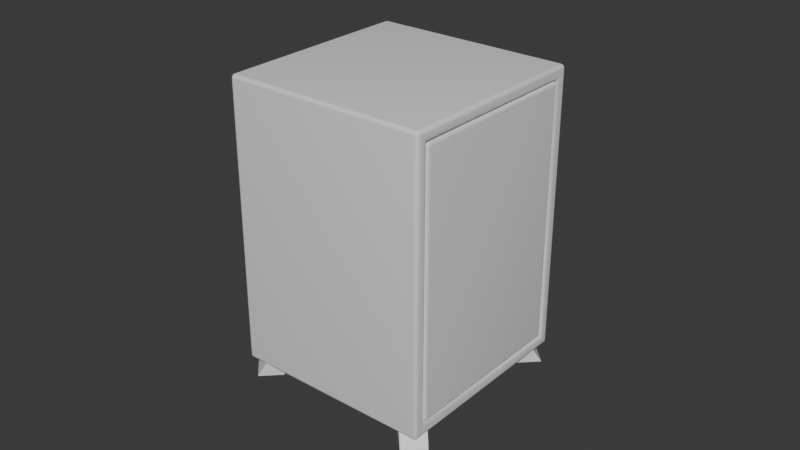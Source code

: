 # Source: tall_safe.blend  (saved by Blender 4.5.90; exported with 4.5.12 LTS)
import bpy
from mathutils import Matrix  # noqa: F401  (used for matrix-valued properties, if any)

bpy.ops.wm.read_factory_settings(use_empty=True)
scene = bpy.context.scene
scene.name = 'Scene'

# ---- collections
col_collection = bpy.data.collections.new('Collection'); scene.collection.children.link(col_collection)

# ---- materials (node trees are filled in below, after node groups)
mat_safe = bpy.data.materials.new('safe')
mat_safe.alpha_threshold = 0.0
mat_safe.roughness = 0.5
mat_safe.line_color = (0.0, 0.0, 0.0, 1.0)
mat_bottom = bpy.data.materials.new('bottom')

# ---- material node trees
mat_safe.use_nodes = True; mat_safe.node_tree.nodes.clear()
_N = mat_safe.node_tree.nodes; _L = mat_safe.node_tree.links
n0 = _N.new('ShaderNodeOutputMaterial'); n0.name = 'Material Output'; n0.location = (200, 100)
n1 = _N.new('ShaderNodeBsdfPrincipled'); n1.name = 'Principled BSDF'; n1.location = (-200, 100)
n1.inputs[3].default_value = 1.45
_L.new(n1.outputs[0], n0.inputs[0])
n0.is_active_output = True
mat_bottom.use_nodes = True; mat_bottom.node_tree.nodes.clear()
_N = mat_bottom.node_tree.nodes; _L = mat_bottom.node_tree.links
n0 = _N.new('ShaderNodeBsdfPrincipled'); n0.name = 'Principled BSDF'; n0.location = (-200, 100)
n1 = _N.new('ShaderNodeOutputMaterial'); n1.name = 'Material Output'; n1.location = (200, 100)
_L.new(n0.outputs[0], n1.inputs[0])
n1.is_active_output = True

# ---- world
world_world = bpy.data.worlds.new('World'); scene.world = world_world
world_world.use_nodes = True; world_world.node_tree.nodes.clear()
_N = world_world.node_tree.nodes; _L = world_world.node_tree.links
n0 = _N.new('ShaderNodeOutputWorld'); n0.name = 'World Output'; n0.location = (200, 100)
n1 = _N.new('ShaderNodeBackground'); n1.name = 'Background'; n1.location = (-200, 100)
n1.inputs[0].default_value = (0.05088, 0.05088, 0.05088, 1.0)
_L.new(n1.outputs[0], n0.inputs[0])
n0.is_active_output = True
world_world.color = (0.05088, 0.05088, 0.05088)
world_world.sun_shadow_jitter_overblur = 0.0

# ---- meshes
me_cube = bpy.data.meshes.new('Cube')
me_cube.from_pydata([(1.0, 0.8799, 1.68), (1.0, 0.8799, -0.8799), (1.0, -0.8799, 1.68), (1.0, -0.8799, -0.8799), (-1.0, 1.0, 1.8), (-1.0, 1.0, -1.0), (-1.0, -1.0, 1.8), (-1.0, -1.0, -1.0), (1.0, 1.0, 1.8), (1.0, 1.0, -1.0), (1.0, -1.0, 1.8), (1.0, -1.0, -1.0), (0.9, 0.7903, 1.603), (0.9, 0.7903, -0.8063), (0.9, -0.7903, 1.603), (0.9, -0.7903, -0.8063), (0.9, 0.8799, 1.68), (0.9, 0.8799, -0.8799), (0.9, -0.8799, 1.68), (0.9, -0.8799, -0.8799), (-0.9, 0.7903, 1.603), (-0.9, 0.7903, -0.8063), (-0.9, -0.7903, 1.603), (-0.9, -0.7903, -0.8063)], [], [(8, 4, 6, 10), (11, 10, 6, 7), (7, 6, 4, 5), (5, 9, 11, 7), (0, 2, 18, 16), (5, 4, 8, 9), (0, 1, 9, 8), (3, 2, 10, 11), (2, 0, 8, 10), (1, 3, 11, 9), (15, 13, 21, 23), (1, 0, 16, 17), (3, 1, 17, 19), (2, 3, 19, 18), (12, 13, 17, 16), (15, 14, 18, 19), (14, 12, 16, 18), (13, 15, 19, 17), (21, 20, 22, 23), (14, 15, 23, 22), (12, 14, 22, 20), (13, 12, 20, 21)])
me_cube.polygons.foreach_set('use_smooth', [True] * 22)
_uv = me_cube.uv_layers.new(name='UVMap')
_uv.uv.foreach_set('vector', [0.2717, 2.052e-08, 0.2717, 0.2717, 1.188e-08, 0.2717, 3.239e-08, 2.446e-15, 0.2717, 0.5435, 7.559e-09, 0.5435, 2.808e-08, 0.2717, 0.2717, 0.2717, 0.5435, 0.2717, 0.2717, 0.2717, 0.2717, 4.319e-09, 0.5435, 2.483e-08, 0.5435, 0.2717, 0.5435, 0.5435, 0.2717, 0.5435, 0.2717, 0.2717, 0.4904, 0.7826, 0.4904, 0.5435, 0.504, 0.5435, 0.504, 0.7826, 0.2717, 0.8152, 3.24e-09, 0.8152, 2.376e-08, 0.5435, 0.2717, 0.5435, 0.5598, 0.2554, 0.7989, 0.2554, 0.8152, 0.2717, 0.5435, 0.2717, 0.7989, 0.01631, 0.5598, 0.01631, 0.5435, 8.638e-09, 0.8152, 2.915e-08, 0.5598, 0.01631, 0.5598, 0.2554, 0.5435, 0.2717, 0.5435, 8.638e-09, 0.7989, 0.2554, 0.7989, 0.01631, 0.8152, 2.915e-08, 0.8152, 0.2717, 0.7621, 0.5109, 0.9769, 0.5109, 0.9769, 0.7554, 0.7621, 0.7554, 0.504, 0.7826, 0.504, 0.5435, 0.5176, 0.5435, 0.5176, 0.7826, 0.5311, 0.5435, 0.5311, 0.7826, 0.5176, 0.7826, 0.5176, 0.5435, 0.7962, 0.2717, 0.7962, 0.5109, 0.7826, 0.5109, 0.7826, 0.2717, 0.554, 0.4987, 0.7726, 0.4987, 0.7826, 0.5109, 0.5435, 0.5109, 0.7726, 0.2839, 0.554, 0.2839, 0.5435, 0.2717, 0.7826, 0.2717, 0.554, 0.2839, 0.554, 0.4987, 0.5435, 0.5109, 0.5435, 0.2717, 0.7726, 0.4987, 0.7726, 0.2839, 0.7826, 0.2717, 0.7826, 0.5109, 0.7583, 0.9741, 0.7583, 0.7554, 0.973, 0.7554, 0.973, 0.9741, 0.5435, 0.5109, 0.7621, 0.5109, 0.7621, 0.7554, 0.5435, 0.7554, 0.7583, 1.0, 0.5435, 1.0, 0.5435, 0.7554, 0.7583, 0.7554, 0.4904, 0.7881, 0.2717, 0.7881, 0.2717, 0.5435, 0.4904, 0.5435])
me_cube.materials.append(mat_safe)
me_cube.use_mirror_vertex_groups = False
me_cube.update()
me_cube_001 = bpy.data.meshes.new('Cube.001')
me_cube_001.from_pydata([(0.0, 0.0, 0.8), (0.0, 0.0, -1.76), (0.0, -1.76, 0.8), (0.0, -1.76, -1.76), (-0.1, -0.07906, 0.7209), (-0.1, -0.07906, -1.681), (-0.1, -1.681, 0.7209), (-0.1, -1.681, -1.681), (-0.1, 0.0, 0.8), (-0.1, 0.0, -1.76), (-0.1, -1.76, 0.8), (-0.1, -1.76, -1.76), (-0.252, -0.07906, 0.7209), (-0.252, -0.07906, -1.681), (-0.252, -1.681, 0.7209), (-0.252, -1.681, -1.681)], [], [(1, 0, 2, 3), (7, 15, 13, 5), (0, 8, 10, 2), (1, 9, 8, 0), (3, 11, 9, 1), (2, 10, 11, 3), (4, 8, 9, 5), (7, 11, 10, 6), (6, 10, 8, 4), (5, 9, 11, 7), (13, 15, 14, 12), (6, 14, 15, 7), (4, 12, 14, 6), (5, 13, 12, 4)])
me_cube_001.polygons.foreach_set('use_smooth', [True] * 14)
_uv = me_cube_001.uv_layers.new(name='UVMap')
_uv.uv.foreach_set('vector', [0.4431, 0.8862, 0.4431, 0.4431, 0.0, 0.4431, 0.0, 0.8862, 0.9098, 0.4431, 0.8716, 0.4431, 0.8716, 0.8464, 0.9098, 0.8464, 0.4431, 0.4431, 0.4683, 0.4431, 0.4683, 0.0, 0.4431, 0.0, 0.4431, 0.8862, 0.4683, 0.8862, 0.4683, 0.4431, 0.4431, 0.4431, 0.9748, 0.0, 0.9496, 0.0, 0.9496, 0.4431, 0.9748, 0.4431, 1.0, 0.0, 0.9748, 0.0, 0.9748, 0.4431, 1.0, 0.4431, 0.4882, 0.4232, 0.4683, 0.4431, 0.9114, 0.4431, 0.8915, 0.4232, 0.8915, 0.01991, 0.9114, 3.879e-08, 0.4683, 5.34e-09, 0.4882, 0.01991, 0.4882, 0.01991, 0.4683, 5.34e-09, 0.4683, 0.4431, 0.4882, 0.4232, 0.8915, 0.4232, 0.9114, 0.4431, 0.9114, 3.879e-08, 0.8915, 0.01991, 0.4683, 0.8464, 0.8716, 0.8464, 0.8716, 0.4431, 0.4683, 0.4431, 0.9481, 0.4431, 0.9098, 0.4431, 0.9098, 0.8464, 0.9481, 0.8464, 0.9114, 0.4033, 0.9496, 0.4033, 0.9496, 0.0, 0.9114, 0.0, 0.9481, 0.8464, 0.9864, 0.8464, 0.9864, 0.4431, 0.9481, 0.4431])
me_cube_001.materials.append(mat_safe)
me_cube_001.use_mirror_vertex_groups = False
me_cube_001.update()
me_cube_008 = bpy.data.meshes.new('Cube.008')
me_cube_008.from_pydata([(-0.125, -0.001346, -0.09375), (-0.125, -0.125, 0.09375), (-0.125, 0.2487, -0.09375), (-0.125, 0.125, 0.09375), (0.125, -0.001346, -0.09375), (0.125, -0.125, 0.09375), (0.125, 0.2487, -0.09375), (0.125, 0.125, 0.09375), (1.102, -0.9781, -0.09375), (0.9781, -0.9781, 0.09375), (1.352, -0.9781, -0.09375), (1.228, -0.9781, 0.09375), (1.102, -1.228, -0.09375), (0.9781, -1.228, 0.09375), (1.352, -1.228, -0.09375), (1.228, -1.228, 0.09375), (-1.102, -1.228, -0.09375), (-0.9781, -1.228, 0.09375), (-1.352, -1.228, -0.09375), (-1.228, -1.228, 0.09375), (-1.102, -0.9781, -0.09375), (-0.9781, -0.9781, 0.09375), (-1.352, -0.9781, -0.09375), (-1.228, -0.9781, 0.09375), (0.125, -2.205, -0.09375), (0.125, -2.081, 0.09375), (0.125, -2.455, -0.09375), (0.125, -2.331, 0.09375), (-0.125, -2.205, -0.09375), (-0.125, -2.081, 0.09375), (-0.125, -2.455, -0.09375), (-0.125, -2.331, 0.09375)], [], [(0, 1, 3, 2), (2, 3, 7, 6), (6, 7, 5, 4), (4, 5, 1, 0), (2, 6, 4, 0), (7, 3, 1, 5), (8, 9, 11, 10), (10, 11, 15, 14), (14, 15, 13, 12), (12, 13, 9, 8), (10, 14, 12, 8), (15, 11, 9, 13), (16, 17, 19, 18), (18, 19, 23, 22), (22, 23, 21, 20), (20, 21, 17, 16), (18, 22, 20, 16), (23, 19, 17, 21), (24, 25, 27, 26), (26, 27, 31, 30), (30, 31, 29, 28), (28, 29, 25, 24), (26, 30, 28, 24), (31, 27, 25, 29)])
_uv = me_cube_008.uv_layers.new(name='UVMap')
_uv.uv.foreach_set('vector', [0.1605, 0.479, 0.1605, 0.2792, 0.3211, 0.3586, 0.3211, 0.5584, 0.3582, 0.7375, 0.1791, 0.7375, 0.1791, 0.5584, 0.3582, 0.5584, 0.4816, 0.5562, 0.4816, 0.3583, 0.6418, 0.2781, 0.6418, 0.4761, 0.5373, 0.7375, 0.3582, 0.7375, 0.3582, 0.5584, 0.5373, 0.5584, 0.3582, 0.7489, 0.3582, 0.928, 0.1791, 0.928, 0.1791, 0.7489, 0.8209, 1.927e-08, 0.8209, 0.1791, 0.6418, 0.1791, 0.6418, 5.752e-09, 3.621e-08, 0.1998, 3.828e-08, 1.893e-08, 0.1605, 0.07941, 0.1605, 0.2792, 0.9845, 0.8955, 0.8209, 0.8955, 0.8209, 0.7164, 0.9845, 0.7164, 0.3211, 0.2792, 0.3211, 0.07941, 0.4816, 3.134e-08, 0.4816, 0.1998, 0.7164, 0.928, 0.5373, 0.928, 0.5373, 0.7489, 0.7164, 0.7489, 0.8209, 0.3582, 0.6418, 0.3582, 0.6418, 0.1791, 0.8209, 0.1791, 1.0, 0.0, 1.0, 0.1791, 0.8209, 0.1791, 0.8209, 0.0, 0.3211, 0.479, 0.3211, 0.2792, 0.4816, 0.3586, 0.4816, 0.5584, 1.0, 0.3582, 0.8209, 0.3582, 0.8209, 0.1791, 1.0, 0.1791, 0.1605, 0.2792, 0.1605, 0.07941, 0.3211, 3.074e-08, 0.3211, 0.1998, 0.0, 0.7489, 0.0, 0.5584, 0.1791, 0.5584, 0.1791, 0.7489, 1.0, 0.3582, 1.0, 0.5373, 0.8209, 0.5373, 0.8209, 0.3582, 0.8209, 0.5373, 0.6418, 0.5373, 0.6418, 0.3582, 0.8209, 0.3582, 0.4816, 0.198, 0.4816, -1.978e-08, 0.6418, 0.08015, 0.6418, 0.2781, 0.8209, 0.7164, 0.6418, 0.7164, 0.6418, 0.5373, 0.8209, 0.5373, 1.377e-07, 0.5584, 1.356e-07, 0.3586, 0.1605, 0.2792, 0.1605, 0.479, 0.1791, 0.928, 4.667e-09, 0.928, 1.819e-08, 0.7489, 0.1791, 0.7489, 0.8209, 0.7164, 0.8209, 0.5373, 1.0, 0.5373, 1.0, 0.7164, 0.3582, 0.928, 0.3582, 0.7489, 0.5373, 0.7489, 0.5373, 0.928])
me_cube_008.materials.append(mat_bottom)
me_cube_008.update()

# ---- objects
ob_cube = bpy.data.objects.new('Cube', me_cube)
ob_cube_001 = bpy.data.objects.new('Cube.001', me_cube_001)
ob_cube_005 = bpy.data.objects.new('Cube.005', me_cube_008)

# ---- transforms, parenting, visibility, modifiers, constraints
ob_cube.location = (0.0, 0.0, 0.0)
ob_cube.lock_rotations_4d = False
ob_cube.empty_display_type = 'ARROWS'
ob_cube.lineart.crease_threshold = 0.0
_m = ob_cube.modifiers.new('Bevel', 'BEVEL')
_m.width = 0.2
_m.width_pct = 0.2
_m.segments = 7
ob_cube_001.location = (1.0, 0.8799, 0.8799)
ob_cube_001.lock_rotations_4d = False
ob_cube_001.empty_display_type = 'ARROWS'
ob_cube_001.lineart.crease_threshold = 0.0
_m = ob_cube_001.modifiers.new('Bevel', 'BEVEL')
_m.width = 0.04
_m.width_pct = 0.04
_m.segments = 7
ob_cube_005.location = (-0.78, -0.78, -1.05)
ob_cube_005.rotation_euler = (0.0, 0.0, 2.356)
_m = ob_cube_005.modifiers.new('Bevel', 'BEVEL')
_m.width = 0.01
_m.width_pct = 0.01
_m.segments = 2

# ---- collection membership
col_collection.objects.link(ob_cube)
col_collection.objects.link(ob_cube_001)
col_collection.objects.link(ob_cube_005)

# ---- scene / render settings (as saved in the file)
scene.frame_start = 1; scene.frame_end = 250; scene.frame_set(1)
scene.render.engine = 'BLENDER_EEVEE_NEXT'
bpy.context.view_layer.update()

# ---- added for rendering (the .blend has no active camera and no usable light): camera, sun
cam_auto = bpy.data.cameras.new('AutoCamera')
cam_auto.lens = 50.0
cam_auto.sensor_width = 36.0
cam_auto.clip_end = 1000.0
ob_auto_camera = bpy.data.objects.new('AutoCamera', cam_auto)
scene.collection.objects.link(ob_auto_camera)
ob_auto_camera.location = (5.68333, -6.82, 4.87479)
ob_auto_camera.rotation_euler = (1.09748, -7.21219e-08, 0.694738)
scene.camera = ob_auto_camera
light_auto_sun = bpy.data.lights.new('AutoSun', 'SUN')
light_auto_sun.energy = 3.0
light_auto_sun.angle = 0.0523599
ob_auto_sun = bpy.data.objects.new('AutoSun', light_auto_sun)
scene.collection.objects.link(ob_auto_sun)
ob_auto_sun.rotation_euler = (0.872665, 0.174533, 0.523599)
bpy.context.view_layer.update()
